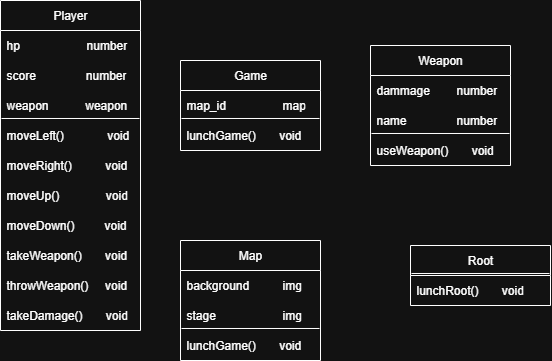

The diagram above was exported from draw.io. Its source (the exported page's mxGraphModel, read from the mxfile embedded in the PNG):
<mxGraphModel dx="1426" dy="841" grid="1" gridSize="10" guides="1" tooltips="1" connect="1" arrows="1" fold="1" page="1" pageScale="1" pageWidth="827" pageHeight="1169" math="0" shadow="0">
  <root>
    <mxCell id="0" />
    <mxCell id="1" parent="0" />
    <mxCell id="yfFs6hcSfNhzoy_Hy0Ne-2" value="Player" style="swimlane;fontStyle=0;childLayout=stackLayout;horizontal=1;startSize=30;horizontalStack=0;resizeParent=1;resizeParentMax=0;resizeLast=0;collapsible=1;marginBottom=0;whiteSpace=wrap;html=1;" parent="1" vertex="1">
      <mxGeometry x="170" y="250" width="140" height="330" as="geometry" />
    </mxCell>
    <mxCell id="yfFs6hcSfNhzoy_Hy0Ne-3" value="hp&amp;nbsp; &amp;nbsp; &amp;nbsp; &amp;nbsp; &amp;nbsp; &amp;nbsp; &amp;nbsp; &amp;nbsp; &amp;nbsp; &amp;nbsp; number" style="text;strokeColor=none;fillColor=none;align=left;verticalAlign=middle;spacingLeft=4;spacingRight=4;overflow=hidden;points=[[0,0.5],[1,0.5]];portConstraint=eastwest;rotatable=0;whiteSpace=wrap;html=1;" parent="yfFs6hcSfNhzoy_Hy0Ne-2" vertex="1">
      <mxGeometry y="30" width="140" height="30" as="geometry" />
    </mxCell>
    <mxCell id="yfFs6hcSfNhzoy_Hy0Ne-14" value="score&amp;nbsp; &amp;nbsp; &amp;nbsp; &amp;nbsp; &amp;nbsp; &amp;nbsp; &amp;nbsp; &amp;nbsp;number" style="text;strokeColor=none;fillColor=none;align=left;verticalAlign=middle;spacingLeft=4;spacingRight=4;overflow=hidden;points=[[0,0.5],[1,0.5]];portConstraint=eastwest;rotatable=0;whiteSpace=wrap;html=1;" parent="yfFs6hcSfNhzoy_Hy0Ne-2" vertex="1">
      <mxGeometry y="60" width="140" height="30" as="geometry" />
    </mxCell>
    <mxCell id="yfFs6hcSfNhzoy_Hy0Ne-4" value="weapon&amp;nbsp; &amp;nbsp; &amp;nbsp; &amp;nbsp; &amp;nbsp; &amp;nbsp;weapon" style="text;strokeColor=none;fillColor=none;align=left;verticalAlign=middle;spacingLeft=4;spacingRight=4;overflow=hidden;points=[[0,0.5],[1,0.5]];portConstraint=eastwest;rotatable=0;whiteSpace=wrap;html=1;" parent="yfFs6hcSfNhzoy_Hy0Ne-2" vertex="1">
      <mxGeometry y="90" width="140" height="30" as="geometry" />
    </mxCell>
    <mxCell id="yfFs6hcSfNhzoy_Hy0Ne-19" value="moveLeft()&amp;nbsp; &amp;nbsp; &amp;nbsp; &amp;nbsp; &amp;nbsp; &amp;nbsp; &amp;nbsp;void" style="text;strokeColor=none;fillColor=none;align=left;verticalAlign=middle;spacingLeft=4;spacingRight=4;overflow=hidden;points=[[0,0.5],[1,0.5]];portConstraint=eastwest;rotatable=0;whiteSpace=wrap;html=1;" parent="yfFs6hcSfNhzoy_Hy0Ne-2" vertex="1">
      <mxGeometry y="120" width="140" height="30" as="geometry" />
    </mxCell>
    <mxCell id="yfFs6hcSfNhzoy_Hy0Ne-21" value="" style="endArrow=none;html=1;rounded=0;exitX=0.007;exitY=-0.067;exitDx=0;exitDy=0;exitPerimeter=0;entryX=0.993;entryY=-0.067;entryDx=0;entryDy=0;entryPerimeter=0;" parent="yfFs6hcSfNhzoy_Hy0Ne-2" source="yfFs6hcSfNhzoy_Hy0Ne-19" target="yfFs6hcSfNhzoy_Hy0Ne-19" edge="1">
      <mxGeometry width="50" height="50" relative="1" as="geometry">
        <mxPoint x="390" y="-7.990000000000009" as="sourcePoint" />
        <mxPoint x="440" y="-57.99000000000001" as="targetPoint" />
      </mxGeometry>
    </mxCell>
    <mxCell id="yfFs6hcSfNhzoy_Hy0Ne-24" value="moveRight()&amp;nbsp; &amp;nbsp; &amp;nbsp; &amp;nbsp; &amp;nbsp; void" style="text;strokeColor=none;fillColor=none;align=left;verticalAlign=middle;spacingLeft=4;spacingRight=4;overflow=hidden;points=[[0,0.5],[1,0.5]];portConstraint=eastwest;rotatable=0;whiteSpace=wrap;html=1;" parent="yfFs6hcSfNhzoy_Hy0Ne-2" vertex="1">
      <mxGeometry y="150" width="140" height="30" as="geometry" />
    </mxCell>
    <mxCell id="yfFs6hcSfNhzoy_Hy0Ne-25" value="moveUp()&amp;nbsp; &amp;nbsp; &amp;nbsp; &amp;nbsp; &amp;nbsp; &amp;nbsp; &amp;nbsp; void" style="text;strokeColor=none;fillColor=none;align=left;verticalAlign=middle;spacingLeft=4;spacingRight=4;overflow=hidden;points=[[0,0.5],[1,0.5]];portConstraint=eastwest;rotatable=0;whiteSpace=wrap;html=1;" parent="yfFs6hcSfNhzoy_Hy0Ne-2" vertex="1">
      <mxGeometry y="180" width="140" height="30" as="geometry" />
    </mxCell>
    <mxCell id="yfFs6hcSfNhzoy_Hy0Ne-26" value="moveDown()&amp;nbsp; &amp;nbsp; &amp;nbsp; &amp;nbsp; &amp;nbsp;void" style="text;strokeColor=none;fillColor=none;align=left;verticalAlign=middle;spacingLeft=4;spacingRight=4;overflow=hidden;points=[[0,0.5],[1,0.5]];portConstraint=eastwest;rotatable=0;whiteSpace=wrap;html=1;" parent="yfFs6hcSfNhzoy_Hy0Ne-2" vertex="1">
      <mxGeometry y="210" width="140" height="30" as="geometry" />
    </mxCell>
    <mxCell id="yfFs6hcSfNhzoy_Hy0Ne-27" value="takeWeapon()&amp;nbsp; &amp;nbsp; &amp;nbsp; &amp;nbsp;void" style="text;strokeColor=none;fillColor=none;align=left;verticalAlign=middle;spacingLeft=4;spacingRight=4;overflow=hidden;points=[[0,0.5],[1,0.5]];portConstraint=eastwest;rotatable=0;whiteSpace=wrap;html=1;" parent="yfFs6hcSfNhzoy_Hy0Ne-2" vertex="1">
      <mxGeometry y="240" width="140" height="30" as="geometry" />
    </mxCell>
    <mxCell id="yfFs6hcSfNhzoy_Hy0Ne-28" value="throwWeapon()&amp;nbsp; &amp;nbsp; &amp;nbsp;void" style="text;strokeColor=none;fillColor=none;align=left;verticalAlign=middle;spacingLeft=4;spacingRight=4;overflow=hidden;points=[[0,0.5],[1,0.5]];portConstraint=eastwest;rotatable=0;whiteSpace=wrap;html=1;" parent="yfFs6hcSfNhzoy_Hy0Ne-2" vertex="1">
      <mxGeometry y="270" width="140" height="30" as="geometry" />
    </mxCell>
    <mxCell id="yfFs6hcSfNhzoy_Hy0Ne-33" value="takeDamage()&amp;nbsp; &amp;nbsp; &amp;nbsp; &amp;nbsp;void" style="text;strokeColor=none;fillColor=none;align=left;verticalAlign=middle;spacingLeft=4;spacingRight=4;overflow=hidden;points=[[0,0.5],[1,0.5]];portConstraint=eastwest;rotatable=0;whiteSpace=wrap;html=1;" parent="yfFs6hcSfNhzoy_Hy0Ne-2" vertex="1">
      <mxGeometry y="300" width="140" height="30" as="geometry" />
    </mxCell>
    <mxCell id="yfFs6hcSfNhzoy_Hy0Ne-6" value="Weapon" style="swimlane;fontStyle=0;childLayout=stackLayout;horizontal=1;startSize=30;horizontalStack=0;resizeParent=1;resizeParentMax=0;resizeLast=0;collapsible=1;marginBottom=0;whiteSpace=wrap;html=1;" parent="1" vertex="1">
      <mxGeometry x="540" y="295" width="140" height="120" as="geometry" />
    </mxCell>
    <mxCell id="yfFs6hcSfNhzoy_Hy0Ne-7" value="dammage&amp;nbsp; &amp;nbsp; &amp;nbsp; &amp;nbsp; number" style="text;strokeColor=none;fillColor=none;align=left;verticalAlign=middle;spacingLeft=4;spacingRight=4;overflow=hidden;points=[[0,0.5],[1,0.5]];portConstraint=eastwest;rotatable=0;whiteSpace=wrap;html=1;" parent="yfFs6hcSfNhzoy_Hy0Ne-6" vertex="1">
      <mxGeometry y="30" width="140" height="30" as="geometry" />
    </mxCell>
    <mxCell id="yfFs6hcSfNhzoy_Hy0Ne-9" value="name&amp;nbsp; &amp;nbsp; &amp;nbsp; &amp;nbsp; &amp;nbsp; &amp;nbsp; &amp;nbsp; &amp;nbsp;number" style="text;strokeColor=none;fillColor=none;align=left;verticalAlign=middle;spacingLeft=4;spacingRight=4;overflow=hidden;points=[[0,0.5],[1,0.5]];portConstraint=eastwest;rotatable=0;whiteSpace=wrap;html=1;" parent="yfFs6hcSfNhzoy_Hy0Ne-6" vertex="1">
      <mxGeometry y="60" width="140" height="30" as="geometry" />
    </mxCell>
    <mxCell id="yfFs6hcSfNhzoy_Hy0Ne-30" value="" style="endArrow=none;html=1;rounded=0;exitX=0.007;exitY=-0.067;exitDx=0;exitDy=0;exitPerimeter=0;entryX=0.993;entryY=-0.067;entryDx=0;entryDy=0;entryPerimeter=0;" parent="yfFs6hcSfNhzoy_Hy0Ne-6" source="yfFs6hcSfNhzoy_Hy0Ne-31" target="yfFs6hcSfNhzoy_Hy0Ne-31" edge="1">
      <mxGeometry width="50" height="50" relative="1" as="geometry">
        <mxPoint x="400" y="-50.98000000000002" as="sourcePoint" />
        <mxPoint x="450" y="-100.98000000000002" as="targetPoint" />
      </mxGeometry>
    </mxCell>
    <mxCell id="yfFs6hcSfNhzoy_Hy0Ne-31" value="useWeapon()&amp;nbsp; &amp;nbsp; &amp;nbsp; &amp;nbsp;void" style="text;strokeColor=none;fillColor=none;align=left;verticalAlign=middle;spacingLeft=4;spacingRight=4;overflow=hidden;points=[[0,0.5],[1,0.5]];portConstraint=eastwest;rotatable=0;whiteSpace=wrap;html=1;" parent="yfFs6hcSfNhzoy_Hy0Ne-6" vertex="1">
      <mxGeometry y="90" width="140" height="30" as="geometry" />
    </mxCell>
    <mxCell id="yfFs6hcSfNhzoy_Hy0Ne-10" value="Game" style="swimlane;fontStyle=0;childLayout=stackLayout;horizontal=1;startSize=30;horizontalStack=0;resizeParent=1;resizeParentMax=0;resizeLast=0;collapsible=1;marginBottom=0;whiteSpace=wrap;html=1;" parent="1" vertex="1">
      <mxGeometry x="350" y="310" width="140" height="90" as="geometry" />
    </mxCell>
    <mxCell id="yfFs6hcSfNhzoy_Hy0Ne-15" value="map_id&amp;nbsp; &amp;nbsp; &amp;nbsp; &amp;nbsp; &amp;nbsp; &amp;nbsp; &amp;nbsp; &amp;nbsp; &amp;nbsp;map" style="text;strokeColor=none;fillColor=none;align=left;verticalAlign=middle;spacingLeft=4;spacingRight=4;overflow=hidden;points=[[0,0.5],[1,0.5]];portConstraint=eastwest;rotatable=0;whiteSpace=wrap;html=1;" parent="yfFs6hcSfNhzoy_Hy0Ne-10" vertex="1">
      <mxGeometry y="30" width="140" height="30" as="geometry" />
    </mxCell>
    <mxCell id="yfFs6hcSfNhzoy_Hy0Ne-23" value="" style="endArrow=none;html=1;rounded=0;exitX=0.007;exitY=-0.067;exitDx=0;exitDy=0;exitPerimeter=0;entryX=0.993;entryY=-0.067;entryDx=0;entryDy=0;entryPerimeter=0;" parent="yfFs6hcSfNhzoy_Hy0Ne-10" source="yfFs6hcSfNhzoy_Hy0Ne-22" target="yfFs6hcSfNhzoy_Hy0Ne-22" edge="1">
      <mxGeometry width="50" height="50" relative="1" as="geometry">
        <mxPoint x="390" y="-67.99000000000001" as="sourcePoint" />
        <mxPoint x="440" y="-117.99000000000001" as="targetPoint" />
      </mxGeometry>
    </mxCell>
    <mxCell id="yfFs6hcSfNhzoy_Hy0Ne-22" value="lunchGame()&amp;nbsp; &amp;nbsp; &amp;nbsp; &amp;nbsp;void" style="text;strokeColor=none;fillColor=none;align=left;verticalAlign=middle;spacingLeft=4;spacingRight=4;overflow=hidden;points=[[0,0.5],[1,0.5]];portConstraint=eastwest;rotatable=0;whiteSpace=wrap;html=1;" parent="yfFs6hcSfNhzoy_Hy0Ne-10" vertex="1">
      <mxGeometry y="60" width="140" height="30" as="geometry" />
    </mxCell>
    <mxCell id="yfFs6hcSfNhzoy_Hy0Ne-34" value="Map" style="swimlane;fontStyle=0;childLayout=stackLayout;horizontal=1;startSize=30;horizontalStack=0;resizeParent=1;resizeParentMax=0;resizeLast=0;collapsible=1;marginBottom=0;whiteSpace=wrap;html=1;" parent="1" vertex="1">
      <mxGeometry x="350" y="490" width="140" height="120" as="geometry" />
    </mxCell>
    <mxCell id="yfFs6hcSfNhzoy_Hy0Ne-35" value="background&amp;nbsp; &amp;nbsp; &amp;nbsp; &amp;nbsp; &amp;nbsp; img" style="text;strokeColor=none;fillColor=none;align=left;verticalAlign=middle;spacingLeft=4;spacingRight=4;overflow=hidden;points=[[0,0.5],[1,0.5]];portConstraint=eastwest;rotatable=0;whiteSpace=wrap;html=1;" parent="yfFs6hcSfNhzoy_Hy0Ne-34" vertex="1">
      <mxGeometry y="30" width="140" height="30" as="geometry" />
    </mxCell>
    <mxCell id="yfFs6hcSfNhzoy_Hy0Ne-36" value="" style="endArrow=none;html=1;rounded=0;exitX=0.007;exitY=-0.067;exitDx=0;exitDy=0;exitPerimeter=0;entryX=0.993;entryY=-0.067;entryDx=0;entryDy=0;entryPerimeter=0;" parent="yfFs6hcSfNhzoy_Hy0Ne-34" source="yfFs6hcSfNhzoy_Hy0Ne-37" target="yfFs6hcSfNhzoy_Hy0Ne-37" edge="1">
      <mxGeometry width="50" height="50" relative="1" as="geometry">
        <mxPoint x="390" y="-67.99000000000001" as="sourcePoint" />
        <mxPoint x="440" y="-117.99000000000001" as="targetPoint" />
      </mxGeometry>
    </mxCell>
    <mxCell id="yfFs6hcSfNhzoy_Hy0Ne-38" value="stage&amp;nbsp; &amp;nbsp; &amp;nbsp; &amp;nbsp; &amp;nbsp; &amp;nbsp; &amp;nbsp; &amp;nbsp; &amp;nbsp; &amp;nbsp; img" style="text;strokeColor=none;fillColor=none;align=left;verticalAlign=middle;spacingLeft=4;spacingRight=4;overflow=hidden;points=[[0,0.5],[1,0.5]];portConstraint=eastwest;rotatable=0;whiteSpace=wrap;html=1;" parent="yfFs6hcSfNhzoy_Hy0Ne-34" vertex="1">
      <mxGeometry y="60" width="140" height="30" as="geometry" />
    </mxCell>
    <mxCell id="yfFs6hcSfNhzoy_Hy0Ne-37" value="lunchGame()&amp;nbsp; &amp;nbsp; &amp;nbsp; &amp;nbsp;void" style="text;strokeColor=none;fillColor=none;align=left;verticalAlign=middle;spacingLeft=4;spacingRight=4;overflow=hidden;points=[[0,0.5],[1,0.5]];portConstraint=eastwest;rotatable=0;whiteSpace=wrap;html=1;" parent="yfFs6hcSfNhzoy_Hy0Ne-34" vertex="1">
      <mxGeometry y="90" width="140" height="30" as="geometry" />
    </mxCell>
    <mxCell id="ZLlLZ1hatUf_E1ERyQva-1" value="Root" style="swimlane;fontStyle=0;childLayout=stackLayout;horizontal=1;startSize=30;horizontalStack=0;resizeParent=1;resizeParentMax=0;resizeLast=0;collapsible=1;marginBottom=0;whiteSpace=wrap;html=1;" vertex="1" parent="1">
      <mxGeometry x="580" y="495" width="140" height="60" as="geometry" />
    </mxCell>
    <mxCell id="ZLlLZ1hatUf_E1ERyQva-3" value="" style="endArrow=none;html=1;rounded=0;exitX=0.007;exitY=-0.067;exitDx=0;exitDy=0;exitPerimeter=0;entryX=0.993;entryY=-0.067;entryDx=0;entryDy=0;entryPerimeter=0;" edge="1" parent="ZLlLZ1hatUf_E1ERyQva-1" source="ZLlLZ1hatUf_E1ERyQva-4" target="ZLlLZ1hatUf_E1ERyQva-4">
      <mxGeometry width="50" height="50" relative="1" as="geometry">
        <mxPoint x="390" y="-67.99000000000001" as="sourcePoint" />
        <mxPoint x="440" y="-117.99000000000001" as="targetPoint" />
      </mxGeometry>
    </mxCell>
    <mxCell id="ZLlLZ1hatUf_E1ERyQva-4" value="lunchRoot()&amp;nbsp; &amp;nbsp; &amp;nbsp; &amp;nbsp;void" style="text;strokeColor=none;fillColor=none;align=left;verticalAlign=middle;spacingLeft=4;spacingRight=4;overflow=hidden;points=[[0,0.5],[1,0.5]];portConstraint=eastwest;rotatable=0;whiteSpace=wrap;html=1;" vertex="1" parent="ZLlLZ1hatUf_E1ERyQva-1">
      <mxGeometry y="30" width="140" height="30" as="geometry" />
    </mxCell>
  </root>
</mxGraphModel>